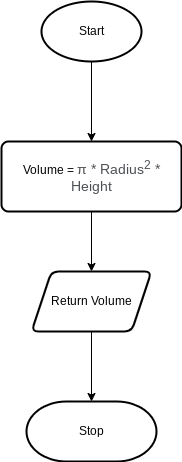

The diagram above was exported from draw.io. Its source (the exported page's mxGraphModel, read from the mxfile embedded in the PNG):
<mxGraphModel dx="834" dy="561" grid="1" gridSize="10" guides="1" tooltips="1" connect="1" arrows="1" fold="1" page="1" pageScale="1" pageWidth="827" pageHeight="1169" math="0" shadow="0">
  <root>
    <mxCell id="0" />
    <mxCell id="1" parent="0" />
    <mxCell id="12" value="" style="edgeStyle=none;html=1;" edge="1" parent="1" source="2" target="4">
      <mxGeometry relative="1" as="geometry" />
    </mxCell>
    <mxCell id="2" value="Start" style="strokeWidth=2;html=1;shape=mxgraph.flowchart.start_1;whiteSpace=wrap;" parent="1" vertex="1">
      <mxGeometry x="230" y="40" width="100" height="60" as="geometry" />
    </mxCell>
    <mxCell id="15" value="" style="edgeStyle=none;html=1;" edge="1" parent="1" source="4" target="14">
      <mxGeometry relative="1" as="geometry" />
    </mxCell>
    <mxCell id="4" value="Volume =&amp;nbsp;&lt;span style=&quot;color: rgb(77 , 81 , 86) ; font-family: &amp;#34;arial&amp;#34; , sans-serif ; font-size: 14px ; text-align: left ; background-color: rgb(255 , 255 , 255)&quot;&gt;π * Radius&lt;sup&gt;2&lt;/sup&gt;&amp;nbsp;* Height&lt;/span&gt;" style="rounded=1;whiteSpace=wrap;html=1;absoluteArcSize=1;arcSize=14;strokeWidth=2;" parent="1" vertex="1">
      <mxGeometry x="190" y="180" width="180" height="70" as="geometry" />
    </mxCell>
    <mxCell id="6" value="Stop" style="strokeWidth=2;html=1;shape=mxgraph.flowchart.terminator;whiteSpace=wrap;" parent="1" vertex="1">
      <mxGeometry x="215" y="440" width="130" height="60" as="geometry" />
    </mxCell>
    <mxCell id="16" value="" style="edgeStyle=none;html=1;" edge="1" parent="1" source="14" target="6">
      <mxGeometry relative="1" as="geometry" />
    </mxCell>
    <mxCell id="14" value="Return Volume" style="shape=parallelogram;perimeter=parallelogramPerimeter;whiteSpace=wrap;html=1;fixedSize=1;rounded=1;arcSize=14;strokeWidth=2;" vertex="1" parent="1">
      <mxGeometry x="220" y="310" width="120" height="60" as="geometry" />
    </mxCell>
  </root>
</mxGraphModel>